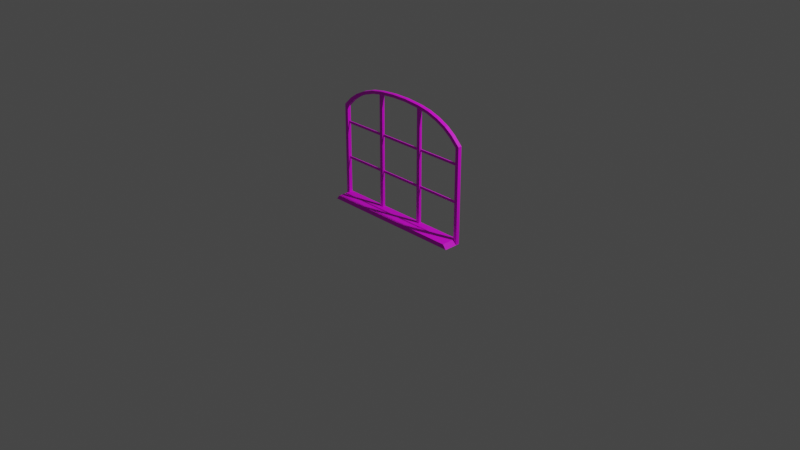 # Source: window1.blend  (saved by Blender 2.93.21; exported with 4.5.12 LTS)
import bpy
from mathutils import Matrix  # noqa: F401  (used for matrix-valued properties, if any)

bpy.ops.wm.read_factory_settings(use_empty=True)
scene = bpy.context.scene
scene.name = 'Scene'

# ---- collections
col_collection = bpy.data.collections.new('Collection'); scene.collection.children.link(col_collection)

# ---- images (referenced by path relative to the original .blend; pixels are not part of the script)
import os
ASSET_DIR = os.environ.get("B2B_ASSET_DIR", "")  # directory of the original .blend (textures are referenced by path, not embedded)
HERE = os.path.dirname(os.path.abspath(__file__))  # packed textures are extracted next to this script under _unpacked/

def load_image(name, relpath, width, height, colorspace="sRGB"):
    """Load a texture the original file referenced (path relative to the .blend, or extracted next to this script)."""
    p = next((c for c in (os.path.join(HERE, relpath), os.path.join(ASSET_DIR, relpath)) if relpath and os.path.exists(c)), "")
    if p:
        img = bpy.data.images.load(p, check_existing=True)
        img.name = name
    else:  # same state as the original file: an image datablock whose file is absent (Cycles renders it pink)
        img = bpy.data.images.new(name, width, height)
        img.source = "FILE"
        img.filepath = "//" + (relpath or name)
    img.colorspace_settings.name = colorspace
    return img
img_window = load_image('window', '', 512, 512, 'sRGB')

# ---- materials (node trees are filled in below, after node groups)
mat_window = bpy.data.materials.new('window')
mat_window.use_transparent_shadow = False

# ---- material node trees
mat_window.use_nodes = True; mat_window.node_tree.nodes.clear()
_N = mat_window.node_tree.nodes; _L = mat_window.node_tree.links
n0 = _N.new('ShaderNodeBsdfPrincipled'); n0.name = 'Principled BSDF'; n0.location = (10, 300)
n0.distribution = 'GGX'
n0.subsurface_method = 'BURLEY'
n0.inputs[3].default_value = 1.45
n0.inputs[27].default_value = (0.0, 0.0, 0.0, 1.0)
n0.inputs[28].default_value = 1.0
n1 = _N.new('ShaderNodeOutputMaterial'); n1.name = 'Material Output'; n1.location = (300, 300)
n2 = _N.new('ShaderNodeTexImage'); n2.name = 'Image Texture'; n2.location = (-280, 280)
n2.image = img_window
_L.new(n0.outputs[0], n1.inputs[0])
_L.new(n2.outputs[0], n0.inputs[0])
n1.is_active_output = True

# ---- world
world_world = bpy.data.worlds.new('World'); scene.world = world_world
world_world.use_nodes = True; world_world.node_tree.nodes.clear()
_N = world_world.node_tree.nodes; _L = world_world.node_tree.links
n0 = _N.new('ShaderNodeOutputWorld'); n0.name = 'World Output'; n0.location = (300, 300)
n1 = _N.new('ShaderNodeBackground'); n1.name = 'Background'; n1.location = (10, 300)
n1.inputs[0].default_value = (0.05088, 0.05088, 0.05088, 1.0)
_L.new(n1.outputs[0], n0.inputs[0])
n0.is_active_output = True
world_world.color = (0.05088, 0.05088, 0.05088)
world_world.use_sun_shadow = False
world_world.sun_shadow_jitter_overblur = 0.0

# ---- cameras
cam_camera = bpy.data.cameras.new('Camera')
cam_camera.clip_end = 100.0
cam_camera.ortho_scale = 7.314

# ---- lights
light_light = bpy.data.lights.new('Light', 'POINT')
light_light.transmission_factor = 0.0
light_light.energy = 1000.0
light_light.shadow_soft_size = 0.1
light_light.shadow_maximum_resolution = 0.006
light_light.use_absolute_resolution = True

# ---- meshes
me_plane = bpy.data.meshes.new('Plane')
me_plane.from_pydata([(-0.8015, 0.03825, 1.02), (-0.7631, 0.03825, 1.002), (-0.08785, 0.03825, 1.305), (-0.08364, 0.03825, 1.274), (-0.3734, 0.03825, 1.237), (-0.3922, 0.03825, 1.266), (0.7631, 0.03825, 0.04669), (-0.7631, 0.03825, 0.04669), (0.08364, 0.03825, 1.274), (0.08785, 0.03825, 1.305), (0.5935, 0.03825, 1.147), (0.6234, 0.03825, 1.172), (0.3734, -1.49e-08, 1.237), (0.5935, -2.211e-08, 1.147), (-0.5935, 2.211e-08, 1.147), (-0.3734, 1.49e-08, 1.237), (-0.8015, 2.986e-08, 1.02), (-0.8015, 2.986e-08, 3.882e-08), (0.8015, -2.986e-08, 1.02), (0.8015, -2.986e-08, 3.882e-08), (0.08785, -9.313e-09, 1.305), (-0.08785, 9.313e-09, 1.305), (-0.08364, 9.313e-09, 1.274), (0.08364, -9.313e-09, 1.274), (-0.3922, 1.676e-08, 1.266), (-0.6234, 2.322e-08, 1.172), (0.7631, -2.843e-08, 0.04669), (0.7631, -2.843e-08, 1.002), (-0.7631, 2.843e-08, 0.04669), (-0.7631, 2.843e-08, 1.002), (0.6234, -2.322e-08, 1.172), (0.3922, -1.676e-08, 1.266), (-0.6234, 0.03825, 1.172), (-0.8015, 0.03825, 3.882e-08), (0.8015, 0.03825, 3.882e-08), (0.8015, 0.03825, 1.02), (0.3922, 0.03825, 1.266), (0.7631, 0.03825, 1.002), (0.3734, 0.03825, 1.237), (-0.5935, 0.03825, 1.147), (-0.7631, -0.1427, 0.04669), (0.7631, -0.1427, 0.04669), (-0.8015, -0.1427, 3.882e-08), (0.8015, -0.1427, 3.882e-08), (0.2469, 0.03825, 1.259), (0.2594, -1.304e-08, 1.29), (0.2469, -1.304e-08, 1.259), (0.2594, 0.03825, 1.29), (-0.2594, 1.304e-08, 1.29), (-0.2594, 0.03825, 1.29), (-0.2469, 1.304e-08, 1.259), (-0.2469, 0.03825, 1.259), (-0.5173, 0.03825, 1.224), (-0.4925, 0.03825, 1.197), (-0.5173, 1.991e-08, 1.224), (-0.4925, 1.895e-08, 1.197), (-0.7125, 0.03825, 1.108), (-0.7125, 2.654e-08, 1.108), (-0.6783, 2.527e-08, 1.086), (-0.6783, 0.03825, 1.086), (0.4925, 0.03825, 1.197), (0.4925, -1.895e-08, 1.197), (0.5173, -1.991e-08, 1.224), (0.5173, 0.03825, 1.224), (0.6783, 0.03825, 1.086), (0.7125, 0.03825, 1.108), (0.7125, -2.654e-08, 1.108), (0.6783, -2.527e-08, 1.086), (0.2418, 0.03323, 0.04138), (0.2802, 0.00502, 1.273), (0.2802, 0.00502, 0.04138), (0.2418, 0.00502, 0.04138), (0.2418, 0.00502, 1.273), (0.2802, 0.03323, 0.04138), (0.2802, 0.03323, 1.273), (0.2418, 0.03323, 1.273), (-0.2857, 0.03323, 0.04138), (-0.2473, 0.00502, 1.273), (-0.2473, 0.00502, 0.04138), (-0.2857, 0.00502, 0.04138), (-0.2857, 0.00502, 1.273), (-0.2473, 0.03323, 0.04138), (-0.2473, 0.03323, 1.273), (-0.2857, 0.03323, 1.273), (-0.7774, 0.02323, 0.4515), (0.7719, 0.01502, 0.4264), (-0.7774, 0.01502, 0.4264), (-0.7774, 0.01502, 0.4515), (0.7719, 0.01502, 0.4515), (-0.7774, 0.02323, 0.4264), (0.7719, 0.02323, 0.4264), (0.7719, 0.02323, 0.4515), (-0.7774, 0.02323, 0.8419), (0.7719, 0.01502, 0.8168), (-0.7774, 0.01502, 0.8168), (-0.7774, 0.01502, 0.8419), (0.7719, 0.01502, 0.8419), (-0.7774, 0.02323, 0.8168), (0.7719, 0.02323, 0.8168), (0.7719, 0.02323, 0.8419)], [], [(63, 36, 38, 60), (49, 5, 4, 51), (52, 32, 39, 53), (28, 29, 1, 7), (48, 50, 15, 24), (56, 0, 1, 59), (66, 67, 13, 30), (48, 24, 5, 49), (62, 31, 36, 63), (20, 23, 22, 21), (34, 35, 37, 6), (57, 58, 29, 16), (54, 55, 14, 25), (0, 33, 7, 1), (33, 34, 6, 7), (19, 26, 27, 18), (9, 2, 3, 8), (17, 28, 40, 42), (47, 9, 8, 44), (65, 11, 10, 64), (62, 61, 12, 31), (16, 29, 28, 17), (45, 46, 23, 20), (22, 23, 8, 3), (16, 17, 33, 0), (54, 25, 32, 52), (67, 27, 37, 64), (26, 28, 7, 6), (19, 18, 35, 34), (55, 15, 4, 53), (50, 22, 3, 51), (45, 20, 9, 47), (46, 12, 38, 44), (27, 26, 6, 37), (20, 21, 2, 9), (17, 19, 34, 33), (66, 30, 11, 65), (58, 14, 39, 59), (61, 13, 10, 60), (57, 16, 0, 56), (42, 40, 41, 43), (19, 17, 42, 43), (26, 19, 43, 41), (28, 26, 41, 40), (23, 46, 44, 8), (31, 45, 47, 36), (31, 12, 46, 45), (36, 47, 44, 38), (15, 50, 51, 4), (21, 48, 49, 2), (21, 22, 50, 48), (2, 49, 51, 3), (14, 55, 53, 39), (24, 54, 52, 5), (24, 15, 55, 54), (5, 52, 53, 4), (25, 57, 56, 32), (29, 58, 59, 1), (25, 14, 58, 57), (32, 56, 59, 39), (12, 61, 60, 38), (30, 13, 61, 62), (30, 62, 63, 11), (11, 63, 60, 10), (18, 66, 65, 35), (13, 67, 64, 10), (35, 65, 64, 37), (18, 27, 67, 66), (73, 74, 75, 68), (70, 71, 72, 69), (70, 69, 74, 73), (72, 71, 68, 75), (81, 82, 83, 76), (78, 79, 80, 77), (78, 77, 82, 81), (80, 79, 76, 83), (89, 90, 91, 84), (86, 87, 88, 85), (86, 85, 90, 89), (88, 87, 84, 91), (97, 98, 99, 92), (94, 95, 96, 93), (94, 93, 98, 97), (96, 95, 92, 99)])
_uv = me_plane.uv_layers.new(name='UVMap')
_uv.uv.foreach_set('vector', [0.06122, 0.7628, 0.03736, 0.6917, 0.0541, 0.681, 0.07668, 0.7487, 0.02423, 0.3217, 0.03736, 0.2462, 0.0541, 0.2569, 0.04146, 0.3287, 0.06122, 0.1751, 0.09086, 0.1149, 0.105, 0.1318, 0.07668, 0.1892, 0.6778, 0.8471, 0.2298, 0.8304, 0.2305, 0.8125, 0.6784, 0.8291, 0.1039, 0.5893, 0.1183, 0.5837, 0.1266, 0.6437, 0.1124, 0.652, 0.1276, 0.0643, 0.1774, 0.01371, 0.1874, 0.03553, 0.1397, 0.08368, 0.1798, 0.1286, 0.1905, 0.1442, 0.1635, 0.1854, 0.1512, 0.1718, 0.1039, 0.5893, 0.1124, 0.652, 0.09464, 0.6544, 0.08612, 0.5917, 0.1287, 0.2227, 0.1115, 0.2825, 0.0942, 0.2775, 0.1114, 0.2178, 0.09642, 0.4264, 0.111, 0.4283, 0.1112, 0.5063, 0.09662, 0.5083, 0.7567, 0.9242, 0.1774, 0.9242, 0.1874, 0.9024, 0.7301, 0.9024, 0.1813, 0.8049, 0.1919, 0.7892, 0.2298, 0.8304, 0.2209, 0.8481, 0.1299, 0.7114, 0.1431, 0.7002, 0.1648, 0.7484, 0.1526, 0.762, 0.1774, 0.01371, 0.7566, 0.01371, 0.7301, 0.03553, 0.1874, 0.03553, 0.7567, 0.01371, 0.7567, 0.9242, 0.7301, 0.9024, 0.7301, 0.03552, 0.699, 0.06444, 0.6778, 0.08344, 0.2283, 0.1027, 0.2192, 0.08496, 0.01554, 0.5189, 0.01554, 0.4191, 0.03326, 0.4215, 0.03326, 0.5165, 0.8649, 0.01371, 0.8649, 0.04804, 0.7839, 0.04804, 0.7839, 0.01371, 0.02423, 0.6163, 0.01554, 0.5189, 0.03326, 0.5165, 0.04146, 0.6092, 0.1276, 0.8736, 0.09086, 0.823, 0.105, 0.8061, 0.1397, 0.8542, 0.1287, 0.2227, 0.142, 0.2339, 0.1257, 0.2907, 0.1115, 0.2825, 0.2209, 0.8481, 0.2298, 0.8304, 0.6778, 0.8471, 0.699, 0.8659, 0.1033, 0.3454, 0.1178, 0.351, 0.111, 0.4283, 0.09642, 0.4264, 0.1112, 0.5063, 0.111, 0.4283, 0.1288, 0.4283, 0.129, 0.5063, 0.2209, 0.8481, 0.699, 0.8659, 0.6983, 0.8838, 0.2202, 0.8661, 0.1299, 0.7114, 0.1526, 0.762, 0.1362, 0.7693, 0.1136, 0.7187, 0.1905, 0.1442, 0.2283, 0.1027, 0.2416, 0.1148, 0.2039, 0.1564, 0.9617, 0.9833, 0.09482, 0.9833, 0.09482, 0.9616, 0.9617, 0.9616, 0.699, 0.06444, 0.2192, 0.08496, 0.2185, 0.06696, 0.6982, 0.04645, 0.1431, 0.7002, 0.1266, 0.6437, 0.1438, 0.6386, 0.1603, 0.6952, 0.1183, 0.5837, 0.1112, 0.5063, 0.1291, 0.5047, 0.1363, 0.5816, 0.1033, 0.3454, 0.09642, 0.4264, 0.07843, 0.4249, 0.08532, 0.3439, 0.1178, 0.351, 0.1257, 0.2907, 0.1436, 0.293, 0.1358, 0.353, 0.2283, 0.1027, 0.6778, 0.08344, 0.6786, 0.1014, 0.2291, 0.1207, 0.09642, 0.4264, 0.09662, 0.5083, 0.07878, 0.5084, 0.07858, 0.4264, 0.969, 0.01371, 0.969, 0.9242, 0.9473, 0.9242, 0.9473, 0.01371, 0.1798, 0.1286, 0.1512, 0.1718, 0.1362, 0.1618, 0.1648, 0.1187, 0.1919, 0.7892, 0.1648, 0.7484, 0.1797, 0.7385, 0.2069, 0.7793, 0.142, 0.2339, 0.1635, 0.1854, 0.18, 0.1926, 0.1585, 0.2411, 0.1813, 0.8049, 0.2209, 0.8481, 0.2076, 0.8602, 0.1681, 0.817, 0.7573, 0.02623, 0.7839, 0.04804, 0.7839, 0.9149, 0.7573, 0.9367, 0.9466, 0.01371, 0.9466, 0.9242, 0.8656, 0.9242, 0.8656, 0.01371, 0.8649, 0.9149, 0.8649, 0.9492, 0.7839, 0.9492, 0.7839, 0.9149, 0.8649, 0.04804, 0.8649, 0.9149, 0.7839, 0.9149, 0.7839, 0.04804, 0.111, 0.4283, 0.1178, 0.351, 0.1358, 0.353, 0.1287, 0.4299, 0.1115, 0.2825, 0.1033, 0.3454, 0.08545, 0.3431, 0.09365, 0.2801, 0.1115, 0.2825, 0.1257, 0.2907, 0.1178, 0.351, 0.1033, 0.3454, 0.03736, 0.6917, 0.02423, 0.6163, 0.04146, 0.6092, 0.0541, 0.681, 0.1266, 0.6437, 0.1183, 0.5837, 0.1363, 0.5816, 0.1442, 0.6413, 0.09662, 0.5083, 0.1039, 0.5893, 0.08592, 0.5909, 0.07864, 0.51, 0.09662, 0.5083, 0.1112, 0.5063, 0.1183, 0.5837, 0.1039, 0.5893, 0.01554, 0.4191, 0.02423, 0.3217, 0.04146, 0.3287, 0.03326, 0.4215, 0.1648, 0.7484, 0.1431, 0.7002, 0.1595, 0.6929, 0.1811, 0.7411, 0.1124, 0.652, 0.1299, 0.7114, 0.1127, 0.7164, 0.09521, 0.657, 0.1124, 0.652, 0.1266, 0.6437, 0.1431, 0.7002, 0.1299, 0.7114, 0.03736, 0.2462, 0.06122, 0.1751, 0.07668, 0.1892, 0.0541, 0.2569, 0.1526, 0.762, 0.1813, 0.8049, 0.1664, 0.8149, 0.1377, 0.772, 0.2298, 0.8304, 0.1919, 0.7892, 0.2051, 0.7771, 0.243, 0.8183, 0.1526, 0.762, 0.1648, 0.7484, 0.1919, 0.7892, 0.1813, 0.8049, 0.09086, 0.1149, 0.1276, 0.0643, 0.1397, 0.08368, 0.105, 0.1318, 0.1257, 0.2907, 0.142, 0.2339, 0.1594, 0.2388, 0.1431, 0.2957, 0.1512, 0.1718, 0.1635, 0.1854, 0.142, 0.2339, 0.1287, 0.2227, 0.1512, 0.1718, 0.1287, 0.2227, 0.1123, 0.2155, 0.1347, 0.1646, 0.09086, 0.823, 0.06122, 0.7628, 0.07668, 0.7487, 0.105, 0.8061, 0.2192, 0.08496, 0.1798, 0.1286, 0.1665, 0.1165, 0.2059, 0.07289, 0.1635, 0.1854, 0.1905, 0.1442, 0.2056, 0.1541, 0.1786, 0.1952, 0.1774, 0.9242, 0.1276, 0.8736, 0.1397, 0.8542, 0.1874, 0.9024, 0.2192, 0.08496, 0.2283, 0.1027, 0.1905, 0.1442, 0.1798, 0.1286, 0.6246, 0.7923, 0.6246, 0.1527, 0.6446, 0.1527, 0.6446, 0.7923, 0.6792, 0.7923, 0.6592, 0.7923, 0.6592, 0.1527, 0.6792, 0.1527, 0.6792, 0.7923, 0.6792, 0.1527, 0.6938, 0.1527, 0.6938, 0.7923, 0.6592, 0.1527, 0.6592, 0.7923, 0.6446, 0.7923, 0.6446, 0.1527, 0.3445, 0.7724, 0.3445, 0.1792, 0.363, 0.1792, 0.363, 0.7724, 0.3951, 0.7724, 0.3766, 0.7724, 0.3766, 0.1792, 0.3951, 0.1792, 0.3951, 0.7724, 0.3951, 0.1792, 0.4087, 0.1792, 0.4087, 0.7724, 0.3766, 0.1792, 0.3766, 0.7724, 0.363, 0.7724, 0.363, 0.1792, 0.59, 0.1804, 0.59, 0.766, 0.5798, 0.7661, 0.5798, 0.1805, 0.5593, 0.1805, 0.5696, 0.1805, 0.5696, 0.7661, 0.5593, 0.7661, 0.5593, 0.1805, 0.5593, 0.7661, 0.5491, 0.7662, 0.5491, 0.1806, 0.5696, 0.7661, 0.5696, 0.1805, 0.5798, 0.1805, 0.5798, 0.7661, 0.5153, 0.1854, 0.5153, 0.771, 0.5051, 0.771, 0.5051, 0.1854, 0.4847, 0.1854, 0.4949, 0.1855, 0.4949, 0.7711, 0.4847, 0.771, 0.4847, 0.1854, 0.4847, 0.771, 0.4744, 0.7711, 0.4744, 0.1855, 0.4949, 0.7711, 0.4949, 0.1855, 0.5051, 0.1854, 0.5051, 0.771])
me_plane.materials.append(mat_window)
me_plane.use_remesh_fix_poles = True
me_plane.use_remesh_preserve_attributes = False
me_plane.update()

# ---- objects
ob_light = bpy.data.objects.new('Light', light_light)
ob_camera = bpy.data.objects.new('Camera', cam_camera)
ob_window = bpy.data.objects.new('window', me_plane)

# ---- transforms, parenting, visibility, modifiers, constraints
ob_light.location = (4.076, 1.005, 5.904)
ob_light.rotation_euler = (0.6503, 0.05522, 1.866)
ob_light.lock_rotations_4d = False
ob_light.empty_display_type = 'ARROWS'
ob_light.color = (0.0, 0.0, 0.0, 0.0)
ob_light.lineart.crease_threshold = 0.0
ob_camera.location = (7.359, -6.926, 4.958)
ob_camera.rotation_euler = (1.109, 0.0, 0.8149)
ob_camera.lock_rotations_4d = False
ob_camera.empty_display_type = 'ARROWS'
ob_camera.color = (0.0, 0.0, 0.0, 0.0)
ob_camera.display_type = 'WIRE'
ob_camera.lineart.crease_threshold = 0.0
ob_window.location = (0.0, 0.0, 0.0)

# ---- collection membership
col_collection.objects.link(ob_light)
col_collection.objects.link(ob_camera)
col_collection.objects.link(ob_window)

# ---- scene / render settings (as saved in the file)
scene.camera = ob_camera
scene.frame_start = 1; scene.frame_end = 250; scene.frame_set(0)
scene.render.engine = 'BLENDER_EEVEE_NEXT'
scene.cycles.use_denoising = False
scene.cycles.samples = 128
scene.cycles.sampling_pattern = 'TABULATED_SOBOL'
scene.cycles.use_adaptive_sampling = False
scene.cycles.use_light_tree = False
scene.view_settings.view_transform = 'Filmic'
bpy.context.view_layer.update()
